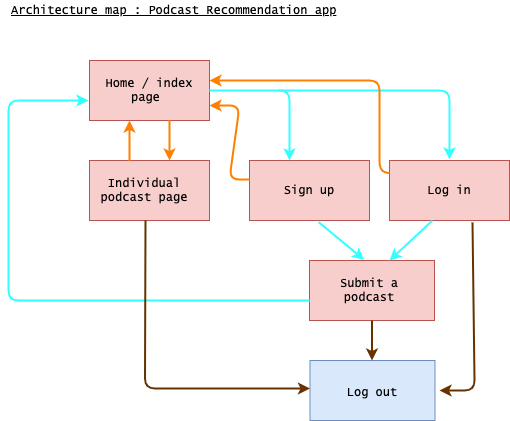

The diagram above was exported from draw.io. Its source (the exported page's mxGraphModel, read from the mxfile embedded in the PNG):
<mxGraphModel dx="1425" dy="802" grid="1" gridSize="10" guides="1" tooltips="1" connect="1" arrows="1" fold="1" page="1" pageScale="1" pageWidth="850" pageHeight="1100" math="0" shadow="0">
  <root>
    <mxCell id="0" />
    <mxCell id="1" parent="0" />
    <mxCell id="z7FC7VOxtoY-Qizf689l-28" value="" style="rounded=0;whiteSpace=wrap;html=1;fillColor=#dae8fc;strokeColor=#6c8ebf;" vertex="1" parent="1">
      <mxGeometry x="420.5" y="480" width="125" height="60" as="geometry" />
    </mxCell>
    <mxCell id="z7FC7VOxtoY-Qizf689l-3" value="" style="rounded=0;whiteSpace=wrap;html=1;fillColor=#f8cecc;strokeColor=#b85450;" vertex="1" parent="1">
      <mxGeometry x="200" y="180" width="120" height="60" as="geometry" />
    </mxCell>
    <mxCell id="z7FC7VOxtoY-Qizf689l-4" value="" style="rounded=0;whiteSpace=wrap;html=1;fillColor=#f8cecc;strokeColor=#b85450;" vertex="1" parent="1">
      <mxGeometry x="200" y="280" width="120" height="60" as="geometry" />
    </mxCell>
    <mxCell id="z7FC7VOxtoY-Qizf689l-5" value="" style="rounded=0;whiteSpace=wrap;html=1;fillColor=#f8cecc;strokeColor=#b85450;" vertex="1" parent="1">
      <mxGeometry x="500" y="280" width="120" height="60" as="geometry" />
    </mxCell>
    <mxCell id="z7FC7VOxtoY-Qizf689l-6" value="" style="rounded=0;whiteSpace=wrap;html=1;fillColor=#f8cecc;strokeColor=#b85450;" vertex="1" parent="1">
      <mxGeometry x="360" y="280" width="120" height="60" as="geometry" />
    </mxCell>
    <mxCell id="z7FC7VOxtoY-Qizf689l-9" value="" style="endArrow=classic;html=1;entryX=0.333;entryY=0;entryDx=0;entryDy=0;entryPerimeter=0;endFill=1;fillColor=#f8cecc;strokeWidth=2;strokeColor=#33FFFF;" edge="1" parent="1" target="z7FC7VOxtoY-Qizf689l-6">
      <mxGeometry width="50" height="50" relative="1" as="geometry">
        <mxPoint x="320" y="210" as="sourcePoint" />
        <mxPoint x="470" y="210" as="targetPoint" />
        <Array as="points">
          <mxPoint x="400" y="210" />
          <mxPoint x="400" y="270" />
        </Array>
      </mxGeometry>
    </mxCell>
    <mxCell id="z7FC7VOxtoY-Qizf689l-11" value="Home / index page&amp;nbsp;" style="text;html=1;strokeColor=none;fillColor=none;align=center;verticalAlign=middle;whiteSpace=wrap;rounded=0;fontFamily=Lucida Console;" vertex="1" parent="1">
      <mxGeometry x="215" y="200" width="90" height="20" as="geometry" />
    </mxCell>
    <mxCell id="z7FC7VOxtoY-Qizf689l-12" value="Log in" style="text;html=1;strokeColor=none;fillColor=none;align=center;verticalAlign=middle;whiteSpace=wrap;rounded=0;fontFamily=Lucida Console;" vertex="1" parent="1">
      <mxGeometry x="515" y="300" width="90" height="20" as="geometry" />
    </mxCell>
    <mxCell id="z7FC7VOxtoY-Qizf689l-13" value="Sign up" style="text;html=1;strokeColor=none;fillColor=none;align=center;verticalAlign=middle;whiteSpace=wrap;rounded=0;fontFamily=Lucida Console;" vertex="1" parent="1">
      <mxGeometry x="375" y="300" width="90" height="20" as="geometry" />
    </mxCell>
    <mxCell id="z7FC7VOxtoY-Qizf689l-15" value="" style="endArrow=classic;html=1;endFill=1;fillColor=#f8cecc;strokeWidth=2;strokeColor=#33FFFF;" edge="1" parent="1">
      <mxGeometry width="50" height="50" relative="1" as="geometry">
        <mxPoint x="390" y="210" as="sourcePoint" />
        <mxPoint x="560" y="279" as="targetPoint" />
        <Array as="points">
          <mxPoint x="560" y="210" />
        </Array>
      </mxGeometry>
    </mxCell>
    <mxCell id="z7FC7VOxtoY-Qizf689l-16" value="Individual podcast page" style="text;html=1;strokeColor=none;fillColor=none;align=center;verticalAlign=middle;whiteSpace=wrap;rounded=0;fontFamily=Lucida Console;" vertex="1" parent="1">
      <mxGeometry x="210" y="300" width="90" height="20" as="geometry" />
    </mxCell>
    <mxCell id="z7FC7VOxtoY-Qizf689l-17" value="" style="rounded=0;whiteSpace=wrap;html=1;fillColor=#f8cecc;strokeColor=#b85450;" vertex="1" parent="1">
      <mxGeometry x="420" y="380" width="125" height="60" as="geometry" />
    </mxCell>
    <mxCell id="z7FC7VOxtoY-Qizf689l-18" value="Submit a podcast" style="text;html=1;strokeColor=none;fillColor=none;align=center;verticalAlign=middle;whiteSpace=wrap;rounded=0;fontFamily=Lucida Console;" vertex="1" parent="1">
      <mxGeometry x="435" y="400" width="90" height="20" as="geometry" />
    </mxCell>
    <mxCell id="z7FC7VOxtoY-Qizf689l-19" value="" style="endArrow=none;html=1;exitX=0.437;exitY=-0.012;exitDx=0;exitDy=0;exitPerimeter=0;entryX=0.576;entryY=1.027;entryDx=0;entryDy=0;entryPerimeter=0;startArrow=classic;startFill=1;fillColor=#f8cecc;strokeWidth=2;strokeColor=#33FFFF;" edge="1" parent="1" source="z7FC7VOxtoY-Qizf689l-17" target="z7FC7VOxtoY-Qizf689l-6">
      <mxGeometry width="50" height="50" relative="1" as="geometry">
        <mxPoint x="380" y="360" as="sourcePoint" />
        <mxPoint x="430" y="310" as="targetPoint" />
      </mxGeometry>
    </mxCell>
    <mxCell id="z7FC7VOxtoY-Qizf689l-20" value="" style="endArrow=none;html=1;exitX=0.437;exitY=-0.012;exitDx=0;exitDy=0;exitPerimeter=0;startArrow=classic;startFill=1;fillColor=#f8cecc;strokeWidth=2;strokeColor=#33FFFF;" edge="1" parent="1">
      <mxGeometry width="50" height="50" relative="1" as="geometry">
        <mxPoint x="500.0000000000003" y="380.0000000000001" as="sourcePoint" />
        <mxPoint x="543" y="340" as="targetPoint" />
      </mxGeometry>
    </mxCell>
    <mxCell id="z7FC7VOxtoY-Qizf689l-21" value="" style="endArrow=classic;html=1;fillColor=#f8cecc;strokeWidth=2;strokeColor=#33FFFF;" edge="1" parent="1">
      <mxGeometry width="50" height="50" relative="1" as="geometry">
        <mxPoint x="420" y="420" as="sourcePoint" />
        <mxPoint x="199" y="220" as="targetPoint" />
        <Array as="points">
          <mxPoint x="119" y="420" />
          <mxPoint x="119" y="220" />
        </Array>
      </mxGeometry>
    </mxCell>
    <mxCell id="z7FC7VOxtoY-Qizf689l-23" value="" style="endArrow=classic;startArrow=none;html=1;startFill=0;fillColor=#d5e8d4;strokeWidth=2;strokeColor=#FF8000;" edge="1" parent="1">
      <mxGeometry width="50" height="50" relative="1" as="geometry">
        <mxPoint x="240" y="280" as="sourcePoint" />
        <mxPoint x="240" y="240" as="targetPoint" />
      </mxGeometry>
    </mxCell>
    <mxCell id="z7FC7VOxtoY-Qizf689l-25" value="" style="endArrow=none;startArrow=classic;html=1;startFill=1;endFill=0;fillColor=#d5e8d4;strokeWidth=2;strokeColor=#FF8000;" edge="1" parent="1">
      <mxGeometry width="50" height="50" relative="1" as="geometry">
        <mxPoint x="280" y="280" as="sourcePoint" />
        <mxPoint x="280" y="240" as="targetPoint" />
      </mxGeometry>
    </mxCell>
    <mxCell id="z7FC7VOxtoY-Qizf689l-27" value="Log out" style="text;html=1;strokeColor=none;fillColor=none;align=center;verticalAlign=middle;whiteSpace=wrap;rounded=0;fontFamily=Lucida Console;" vertex="1" parent="1">
      <mxGeometry x="438" y="502" width="90" height="20" as="geometry" />
    </mxCell>
    <mxCell id="z7FC7VOxtoY-Qizf689l-31" value="" style="endArrow=classic;html=1;exitX=0.692;exitY=1.033;exitDx=0;exitDy=0;exitPerimeter=0;fillColor=#dae8fc;strokeColor=#663300;strokeWidth=2;" edge="1" parent="1" source="z7FC7VOxtoY-Qizf689l-5">
      <mxGeometry width="50" height="50" relative="1" as="geometry">
        <mxPoint x="580" y="340" as="sourcePoint" />
        <mxPoint x="550" y="510" as="targetPoint" />
        <Array as="points">
          <mxPoint x="585" y="510" />
        </Array>
      </mxGeometry>
    </mxCell>
    <mxCell id="z7FC7VOxtoY-Qizf689l-32" value="" style="endArrow=classic;html=1;fillColor=#dae8fc;strokeColor=#663300;strokeWidth=2;" edge="1" parent="1">
      <mxGeometry width="50" height="50" relative="1" as="geometry">
        <mxPoint x="256" y="340" as="sourcePoint" />
        <mxPoint x="420.5" y="508" as="targetPoint" />
        <Array as="points">
          <mxPoint x="255.5" y="508.02" />
        </Array>
      </mxGeometry>
    </mxCell>
    <mxCell id="z7FC7VOxtoY-Qizf689l-33" value="" style="endArrow=classic;html=1;fillColor=#dae8fc;strokeColor=#663300;strokeWidth=2;" edge="1" parent="1">
      <mxGeometry width="50" height="50" relative="1" as="geometry">
        <mxPoint x="482.5" y="440" as="sourcePoint" />
        <mxPoint x="482.5" y="480" as="targetPoint" />
      </mxGeometry>
    </mxCell>
    <mxCell id="z7FC7VOxtoY-Qizf689l-34" value="" style="endArrow=classic;html=1;entryX=1;entryY=0.75;entryDx=0;entryDy=0;fillColor=#d5e8d4;strokeWidth=2;strokeColor=#FF8000;" edge="1" parent="1" target="z7FC7VOxtoY-Qizf689l-3">
      <mxGeometry width="50" height="50" relative="1" as="geometry">
        <mxPoint x="360" y="299" as="sourcePoint" />
        <mxPoint x="340" y="220" as="targetPoint" />
        <Array as="points">
          <mxPoint x="340" y="299" />
          <mxPoint x="350" y="225" />
        </Array>
      </mxGeometry>
    </mxCell>
    <mxCell id="z7FC7VOxtoY-Qizf689l-35" value="" style="endArrow=classic;html=1;entryX=1;entryY=0.75;entryDx=0;entryDy=0;fillColor=#d5e8d4;strokeWidth=2;strokeColor=#FF8000;" edge="1" parent="1" source="z7FC7VOxtoY-Qizf689l-5">
      <mxGeometry width="50" height="50" relative="1" as="geometry">
        <mxPoint x="540" y="260" as="sourcePoint" />
        <mxPoint x="320" y="200" as="targetPoint" />
        <Array as="points">
          <mxPoint x="490" y="290" />
          <mxPoint x="490" y="240" />
          <mxPoint x="490" y="200" />
        </Array>
      </mxGeometry>
    </mxCell>
    <mxCell id="z7FC7VOxtoY-Qizf689l-36" value="Architecture map : Podcast Recommendation app" style="text;html=1;strokeColor=none;fillColor=none;align=left;verticalAlign=middle;whiteSpace=wrap;rounded=0;fontFamily=Lucida Console;fontStyle=4" vertex="1" parent="1">
      <mxGeometry x="120" y="120" width="360" height="20" as="geometry" />
    </mxCell>
  </root>
</mxGraphModel>